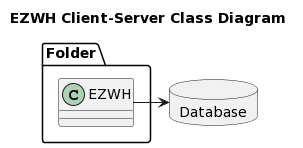

The diagram above was rendered by PlantUML. Its source (embedded in the PNG):
@startuml
title EZWH Client-Server Class Diagram


package Folder <<Folder>> {
  class EZWH
}


package Database <<Database>> {

}

EZWH-> Database
@enduml